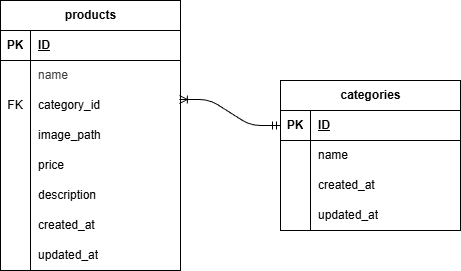

The diagram above was exported from draw.io. Its source (the exported page's mxGraphModel, read from the mxfile embedded in the PNG):
<mxGraphModel dx="674" dy="1489" grid="1" gridSize="10" guides="1" tooltips="1" connect="1" arrows="1" fold="1" page="1" pageScale="1" pageWidth="1169" pageHeight="1654" math="0" shadow="0">
  <root>
    <mxCell id="0" />
    <mxCell id="1" parent="0" />
    <mxCell id="2" value="&lt;span class=&quot;notion-enable-hover&quot; data-token-index=&quot;0&quot;&gt;products&lt;/span&gt;" style="shape=table;startSize=30;container=1;collapsible=1;childLayout=tableLayout;fixedRows=1;rowLines=0;fontStyle=1;align=center;resizeLast=1;html=1;" parent="1" vertex="1">
      <mxGeometry x="10" y="50" width="180" height="270" as="geometry" />
    </mxCell>
    <mxCell id="3" value="" style="shape=tableRow;horizontal=0;startSize=0;swimlaneHead=0;swimlaneBody=0;fillColor=none;collapsible=0;dropTarget=0;points=[[0,0.5],[1,0.5]];portConstraint=eastwest;top=0;left=0;right=0;bottom=1;" parent="2" vertex="1">
      <mxGeometry y="30" width="180" height="30" as="geometry" />
    </mxCell>
    <mxCell id="4" value="PK" style="shape=partialRectangle;connectable=0;fillColor=none;top=0;left=0;bottom=0;right=0;fontStyle=1;overflow=hidden;whiteSpace=wrap;html=1;" parent="3" vertex="1">
      <mxGeometry width="30" height="30" as="geometry">
        <mxRectangle width="30" height="30" as="alternateBounds" />
      </mxGeometry>
    </mxCell>
    <mxCell id="5" value="ID" style="shape=partialRectangle;connectable=0;fillColor=none;top=0;left=0;bottom=0;right=0;align=left;spacingLeft=6;fontStyle=5;overflow=hidden;whiteSpace=wrap;html=1;" parent="3" vertex="1">
      <mxGeometry x="30" width="150" height="30" as="geometry">
        <mxRectangle width="150" height="30" as="alternateBounds" />
      </mxGeometry>
    </mxCell>
    <mxCell id="6" value="" style="shape=tableRow;horizontal=0;startSize=0;swimlaneHead=0;swimlaneBody=0;fillColor=none;collapsible=0;dropTarget=0;points=[[0,0.5],[1,0.5]];portConstraint=eastwest;top=0;left=0;right=0;bottom=0;" parent="2" vertex="1">
      <mxGeometry y="60" width="180" height="30" as="geometry" />
    </mxCell>
    <mxCell id="7" value="" style="shape=partialRectangle;connectable=0;fillColor=none;top=0;left=0;bottom=0;right=0;editable=1;overflow=hidden;whiteSpace=wrap;html=1;" parent="6" vertex="1">
      <mxGeometry width="30" height="30" as="geometry">
        <mxRectangle width="30" height="30" as="alternateBounds" />
      </mxGeometry>
    </mxCell>
    <mxCell id="8" value="&lt;span style=&quot;color: rgb(63, 63, 63); background-color: rgb(255, 255, 255);&quot;&gt;name&lt;/span&gt;" style="shape=partialRectangle;connectable=0;fillColor=none;top=0;left=0;bottom=0;right=0;align=left;spacingLeft=6;overflow=hidden;whiteSpace=wrap;html=1;" parent="6" vertex="1">
      <mxGeometry x="30" width="150" height="30" as="geometry">
        <mxRectangle width="150" height="30" as="alternateBounds" />
      </mxGeometry>
    </mxCell>
    <mxCell id="448" style="shape=tableRow;horizontal=0;startSize=0;swimlaneHead=0;swimlaneBody=0;fillColor=none;collapsible=0;dropTarget=0;points=[[0,0.5],[1,0.5]];portConstraint=eastwest;top=0;left=0;right=0;bottom=0;" parent="2" vertex="1">
      <mxGeometry y="90" width="180" height="30" as="geometry" />
    </mxCell>
    <mxCell id="449" value="FK" style="shape=partialRectangle;connectable=0;fillColor=none;top=0;left=0;bottom=0;right=0;editable=1;overflow=hidden;whiteSpace=wrap;html=1;" parent="448" vertex="1">
      <mxGeometry width="30" height="30" as="geometry">
        <mxRectangle width="30" height="30" as="alternateBounds" />
      </mxGeometry>
    </mxCell>
    <mxCell id="450" value="category_id" style="shape=partialRectangle;connectable=0;fillColor=none;top=0;left=0;bottom=0;right=0;align=left;spacingLeft=6;overflow=hidden;whiteSpace=wrap;html=1;" parent="448" vertex="1">
      <mxGeometry x="30" width="150" height="30" as="geometry">
        <mxRectangle width="150" height="30" as="alternateBounds" />
      </mxGeometry>
    </mxCell>
    <mxCell id="12" value="" style="shape=tableRow;horizontal=0;startSize=0;swimlaneHead=0;swimlaneBody=0;fillColor=none;collapsible=0;dropTarget=0;points=[[0,0.5],[1,0.5]];portConstraint=eastwest;top=0;left=0;right=0;bottom=0;" parent="2" vertex="1">
      <mxGeometry y="120" width="180" height="30" as="geometry" />
    </mxCell>
    <mxCell id="13" value="" style="shape=partialRectangle;connectable=0;fillColor=none;top=0;left=0;bottom=0;right=0;editable=1;overflow=hidden;whiteSpace=wrap;html=1;" parent="12" vertex="1">
      <mxGeometry width="30" height="30" as="geometry">
        <mxRectangle width="30" height="30" as="alternateBounds" />
      </mxGeometry>
    </mxCell>
    <mxCell id="14" value="&lt;span style=&quot;color: rgb(0, 0, 0);&quot;&gt;image_path&lt;/span&gt;" style="shape=partialRectangle;connectable=0;fillColor=none;top=0;left=0;bottom=0;right=0;align=left;spacingLeft=6;overflow=hidden;whiteSpace=wrap;html=1;" parent="12" vertex="1">
      <mxGeometry x="30" width="150" height="30" as="geometry">
        <mxRectangle width="150" height="30" as="alternateBounds" />
      </mxGeometry>
    </mxCell>
    <mxCell id="268" style="shape=tableRow;horizontal=0;startSize=0;swimlaneHead=0;swimlaneBody=0;fillColor=none;collapsible=0;dropTarget=0;points=[[0,0.5],[1,0.5]];portConstraint=eastwest;top=0;left=0;right=0;bottom=0;" parent="2" vertex="1">
      <mxGeometry y="150" width="180" height="30" as="geometry" />
    </mxCell>
    <mxCell id="269" style="shape=partialRectangle;connectable=0;fillColor=none;top=0;left=0;bottom=0;right=0;editable=1;overflow=hidden;whiteSpace=wrap;html=1;" parent="268" vertex="1">
      <mxGeometry width="30" height="30" as="geometry">
        <mxRectangle width="30" height="30" as="alternateBounds" />
      </mxGeometry>
    </mxCell>
    <mxCell id="270" value="&lt;span style=&quot;color: rgb(0, 0, 0);&quot;&gt;price&lt;/span&gt;" style="shape=partialRectangle;connectable=0;fillColor=none;top=0;left=0;bottom=0;right=0;align=left;spacingLeft=6;overflow=hidden;whiteSpace=wrap;html=1;" parent="268" vertex="1">
      <mxGeometry x="30" width="150" height="30" as="geometry">
        <mxRectangle width="150" height="30" as="alternateBounds" />
      </mxGeometry>
    </mxCell>
    <mxCell id="89" style="shape=tableRow;horizontal=0;startSize=0;swimlaneHead=0;swimlaneBody=0;fillColor=none;collapsible=0;dropTarget=0;points=[[0,0.5],[1,0.5]];portConstraint=eastwest;top=0;left=0;right=0;bottom=0;" parent="2" vertex="1">
      <mxGeometry y="180" width="180" height="30" as="geometry" />
    </mxCell>
    <mxCell id="90" style="shape=partialRectangle;connectable=0;fillColor=none;top=0;left=0;bottom=0;right=0;editable=1;overflow=hidden;whiteSpace=wrap;html=1;" parent="89" vertex="1">
      <mxGeometry width="30" height="30" as="geometry">
        <mxRectangle width="30" height="30" as="alternateBounds" />
      </mxGeometry>
    </mxCell>
    <mxCell id="91" value="&lt;span style=&quot;color: rgb(0, 0, 0);&quot;&gt;description&lt;/span&gt;" style="shape=partialRectangle;connectable=0;fillColor=none;top=0;left=0;bottom=0;right=0;align=left;spacingLeft=6;overflow=hidden;whiteSpace=wrap;html=1;" parent="89" vertex="1">
      <mxGeometry x="30" width="150" height="30" as="geometry">
        <mxRectangle width="150" height="30" as="alternateBounds" />
      </mxGeometry>
    </mxCell>
    <mxCell id="49" style="shape=tableRow;horizontal=0;startSize=0;swimlaneHead=0;swimlaneBody=0;fillColor=none;collapsible=0;dropTarget=0;points=[[0,0.5],[1,0.5]];portConstraint=eastwest;top=0;left=0;right=0;bottom=0;" parent="2" vertex="1">
      <mxGeometry y="210" width="180" height="30" as="geometry" />
    </mxCell>
    <mxCell id="50" style="shape=partialRectangle;connectable=0;fillColor=none;top=0;left=0;bottom=0;right=0;editable=1;overflow=hidden;whiteSpace=wrap;html=1;" parent="49" vertex="1">
      <mxGeometry width="30" height="30" as="geometry">
        <mxRectangle width="30" height="30" as="alternateBounds" />
      </mxGeometry>
    </mxCell>
    <mxCell id="51" value="&lt;span style=&quot;color: rgb(0, 0, 0);&quot;&gt;created_at&lt;/span&gt;" style="shape=partialRectangle;connectable=0;fillColor=none;top=0;left=0;bottom=0;right=0;align=left;spacingLeft=6;overflow=hidden;whiteSpace=wrap;html=1;" parent="49" vertex="1">
      <mxGeometry x="30" width="150" height="30" as="geometry">
        <mxRectangle width="150" height="30" as="alternateBounds" />
      </mxGeometry>
    </mxCell>
    <mxCell id="52" style="shape=tableRow;horizontal=0;startSize=0;swimlaneHead=0;swimlaneBody=0;fillColor=none;collapsible=0;dropTarget=0;points=[[0,0.5],[1,0.5]];portConstraint=eastwest;top=0;left=0;right=0;bottom=0;" parent="2" vertex="1">
      <mxGeometry y="240" width="180" height="30" as="geometry" />
    </mxCell>
    <mxCell id="53" style="shape=partialRectangle;connectable=0;fillColor=none;top=0;left=0;bottom=0;right=0;editable=1;overflow=hidden;whiteSpace=wrap;html=1;" parent="52" vertex="1">
      <mxGeometry width="30" height="30" as="geometry">
        <mxRectangle width="30" height="30" as="alternateBounds" />
      </mxGeometry>
    </mxCell>
    <mxCell id="54" value="&lt;span style=&quot;color: rgb(0, 0, 0);&quot;&gt;updated_at&lt;/span&gt;" style="shape=partialRectangle;connectable=0;fillColor=none;top=0;left=0;bottom=0;right=0;align=left;spacingLeft=6;overflow=hidden;whiteSpace=wrap;html=1;" parent="52" vertex="1">
      <mxGeometry x="30" width="150" height="30" as="geometry">
        <mxRectangle width="150" height="30" as="alternateBounds" />
      </mxGeometry>
    </mxCell>
    <mxCell id="298" value="&lt;span style=&quot;color: rgb(0, 0, 0);&quot;&gt;categories&lt;/span&gt;" style="shape=table;startSize=30;container=1;collapsible=1;childLayout=tableLayout;fixedRows=1;rowLines=0;fontStyle=1;align=center;resizeLast=1;html=1;" parent="1" vertex="1">
      <mxGeometry x="290" y="130" width="180" height="150" as="geometry" />
    </mxCell>
    <mxCell id="299" value="" style="shape=tableRow;horizontal=0;startSize=0;swimlaneHead=0;swimlaneBody=0;fillColor=none;collapsible=0;dropTarget=0;points=[[0,0.5],[1,0.5]];portConstraint=eastwest;top=0;left=0;right=0;bottom=1;" parent="298" vertex="1">
      <mxGeometry y="30" width="180" height="30" as="geometry" />
    </mxCell>
    <mxCell id="300" value="PK" style="shape=partialRectangle;connectable=0;fillColor=none;top=0;left=0;bottom=0;right=0;fontStyle=1;overflow=hidden;whiteSpace=wrap;html=1;" parent="299" vertex="1">
      <mxGeometry width="30" height="30" as="geometry">
        <mxRectangle width="30" height="30" as="alternateBounds" />
      </mxGeometry>
    </mxCell>
    <mxCell id="301" value="ID" style="shape=partialRectangle;connectable=0;fillColor=none;top=0;left=0;bottom=0;right=0;align=left;spacingLeft=6;fontStyle=5;overflow=hidden;whiteSpace=wrap;html=1;" parent="299" vertex="1">
      <mxGeometry x="30" width="150" height="30" as="geometry">
        <mxRectangle width="150" height="30" as="alternateBounds" />
      </mxGeometry>
    </mxCell>
    <mxCell id="302" value="" style="shape=tableRow;horizontal=0;startSize=0;swimlaneHead=0;swimlaneBody=0;fillColor=none;collapsible=0;dropTarget=0;points=[[0,0.5],[1,0.5]];portConstraint=eastwest;top=0;left=0;right=0;bottom=0;" parent="298" vertex="1">
      <mxGeometry y="60" width="180" height="30" as="geometry" />
    </mxCell>
    <mxCell id="303" value="" style="shape=partialRectangle;connectable=0;fillColor=none;top=0;left=0;bottom=0;right=0;editable=1;overflow=hidden;whiteSpace=wrap;html=1;" parent="302" vertex="1">
      <mxGeometry width="30" height="30" as="geometry">
        <mxRectangle width="30" height="30" as="alternateBounds" />
      </mxGeometry>
    </mxCell>
    <mxCell id="304" value="name" style="shape=partialRectangle;connectable=0;fillColor=none;top=0;left=0;bottom=0;right=0;align=left;spacingLeft=6;overflow=hidden;whiteSpace=wrap;html=1;" parent="302" vertex="1">
      <mxGeometry x="30" width="150" height="30" as="geometry">
        <mxRectangle width="150" height="30" as="alternateBounds" />
      </mxGeometry>
    </mxCell>
    <mxCell id="305" value="" style="shape=tableRow;horizontal=0;startSize=0;swimlaneHead=0;swimlaneBody=0;fillColor=none;collapsible=0;dropTarget=0;points=[[0,0.5],[1,0.5]];portConstraint=eastwest;top=0;left=0;right=0;bottom=0;" parent="298" vertex="1">
      <mxGeometry y="90" width="180" height="30" as="geometry" />
    </mxCell>
    <mxCell id="306" value="" style="shape=partialRectangle;connectable=0;fillColor=none;top=0;left=0;bottom=0;right=0;editable=1;overflow=hidden;whiteSpace=wrap;html=1;" parent="305" vertex="1">
      <mxGeometry width="30" height="30" as="geometry">
        <mxRectangle width="30" height="30" as="alternateBounds" />
      </mxGeometry>
    </mxCell>
    <mxCell id="307" value="&lt;span style=&quot;color: rgb(0, 0, 0);&quot;&gt;created_at&lt;/span&gt;" style="shape=partialRectangle;connectable=0;fillColor=none;top=0;left=0;bottom=0;right=0;align=left;spacingLeft=6;overflow=hidden;whiteSpace=wrap;html=1;" parent="305" vertex="1">
      <mxGeometry x="30" width="150" height="30" as="geometry">
        <mxRectangle width="150" height="30" as="alternateBounds" />
      </mxGeometry>
    </mxCell>
    <mxCell id="308" style="shape=tableRow;horizontal=0;startSize=0;swimlaneHead=0;swimlaneBody=0;fillColor=none;collapsible=0;dropTarget=0;points=[[0,0.5],[1,0.5]];portConstraint=eastwest;top=0;left=0;right=0;bottom=0;" parent="298" vertex="1">
      <mxGeometry y="120" width="180" height="30" as="geometry" />
    </mxCell>
    <mxCell id="309" style="shape=partialRectangle;connectable=0;fillColor=none;top=0;left=0;bottom=0;right=0;editable=1;overflow=hidden;whiteSpace=wrap;html=1;" parent="308" vertex="1">
      <mxGeometry width="30" height="30" as="geometry">
        <mxRectangle width="30" height="30" as="alternateBounds" />
      </mxGeometry>
    </mxCell>
    <mxCell id="310" value="&lt;span style=&quot;color: rgb(0, 0, 0);&quot;&gt;updated_at&lt;/span&gt;" style="shape=partialRectangle;connectable=0;fillColor=none;top=0;left=0;bottom=0;right=0;align=left;spacingLeft=6;overflow=hidden;whiteSpace=wrap;html=1;" parent="308" vertex="1">
      <mxGeometry x="30" width="150" height="30" as="geometry">
        <mxRectangle width="150" height="30" as="alternateBounds" />
      </mxGeometry>
    </mxCell>
    <mxCell id="385" value="" style="edgeStyle=entityRelationEdgeStyle;fontSize=12;html=1;endArrow=ERoneToMany;startArrow=ERmandOne;entryX=0.994;entryY=0.3;entryDx=0;entryDy=0;exitX=0;exitY=0.5;exitDx=0;exitDy=0;entryPerimeter=0;endFill=0;" parent="1" source="299" target="448" edge="1">
      <mxGeometry width="100" height="100" relative="1" as="geometry">
        <mxPoint x="350" y="5" as="sourcePoint" />
        <mxPoint x="200" y="105" as="targetPoint" />
      </mxGeometry>
    </mxCell>
  </root>
</mxGraphModel>